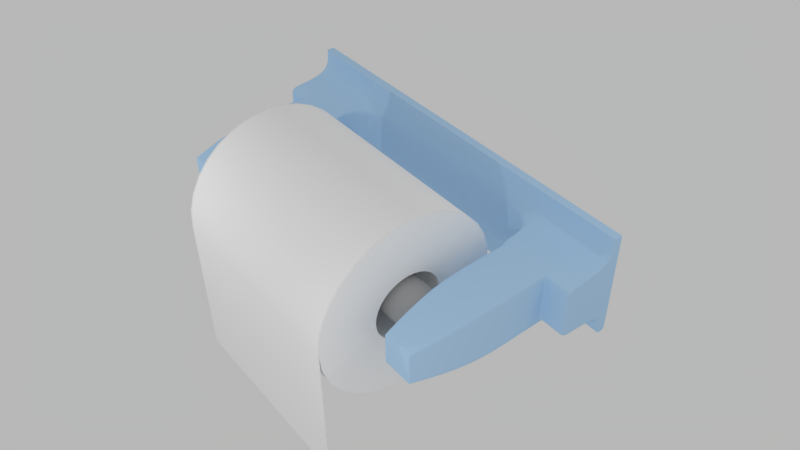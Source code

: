 # Source: toiletpaperroll.blend  (saved by Blender 2.71.5; exported with 4.5.12 LTS)
import bpy
from mathutils import Matrix  # noqa: F401  (used for matrix-valued properties, if any)

bpy.ops.wm.read_factory_settings(use_empty=True)
scene = bpy.context.scene
scene.name = 'Scene'

# ---- collections
col_collection_1 = bpy.data.collections.new('Collection 1'); scene.collection.children.link(col_collection_1)
col_collection_2 = bpy.data.collections.new('Collection 2'); scene.collection.children.link(col_collection_2)
col_collection_11 = bpy.data.collections.new('Collection 11'); scene.collection.children.link(col_collection_11)

# ---- materials (node trees are filled in below, after node groups)
mat_material = bpy.data.materials.new('Material')
mat_material.alpha_threshold = 0.0
mat_material.use_transparent_shadow = False
mat_material.diffuse_color = (0.5125, 0.7499, 1.0, 1.0)
mat_material.roughness = 0.5
mat_material.specular_intensity = 0.5104
mat_material.line_color = (0.0, 0.0, 0.0, 1.0)
mat_material_001 = bpy.data.materials.new('Material.001')
mat_material_001.alpha_threshold = 0.0
mat_material_001.use_transparent_shadow = False
mat_material_001.diffuse_color = (0.402, 0.402, 0.402, 1.0)
mat_material_001.roughness = 0.5
mat_material_001.specular_intensity = 1.0
mat_material_001.line_color = (0.0, 0.0, 0.0, 1.0)
mat_material_002 = bpy.data.materials.new('Material.002')
mat_material_002.alpha_threshold = 0.0
mat_material_002.use_transparent_shadow = False
mat_material_002.diffuse_color = (1.0, 1.0, 1.0, 1.0)
mat_material_002.roughness = 0.5
mat_material_002.specular_intensity = 0.0
mat_material_002.line_color = (0.0, 0.0, 0.0, 1.0)

# ---- material node trees

# ---- world
world_world = bpy.data.worlds.new('World'); scene.world = world_world
world_world.color = (0.477, 0.477, 0.477)
world_world.use_sun_shadow = False
world_world.sun_shadow_jitter_overblur = 0.0
world_world.cycles.sampling_method = 'MANUAL'
world_world.cycles.sample_map_resolution = 256

# ---- cameras
cam_camera = bpy.data.cameras.new('Camera')
cam_camera.clip_end = 100.0
cam_camera.lens = 35.0
cam_camera.sensor_width = 32.0
cam_camera.sensor_height = 18.0
cam_camera.ortho_scale = 7.314
cam_camera.dof.focus_distance = 0.0
cam_camera.dof.aperture_fstop = 128.0

# ---- lights
light_point_001 = bpy.data.lights.new('Point.001', 'POINT')
light_point_001.transmission_factor = 0.0
light_point_001.energy = 100.0
light_point_001.shadow_buffer_clip_start = 0.5
light_point_001.shadow_soft_size = 0.1
light_point_001.shadow_maximum_resolution = 0.006
light_point_001.use_absolute_resolution = True
light_point_001.cycles.use_multiple_importance_sampling = False
light_point = bpy.data.lights.new('Point', 'POINT')
light_point.transmission_factor = 0.0
light_point.energy = 100.0
light_point.shadow_buffer_clip_start = 0.5
light_point.shadow_soft_size = 0.1
light_point.shadow_maximum_resolution = 0.006
light_point.use_absolute_resolution = True
light_point.cycles.use_multiple_importance_sampling = False
light_lamp = bpy.data.lights.new('Lamp', 'POINT')
light_lamp.transmission_factor = 0.0
light_lamp.cutoff_distance = 30.0
light_lamp.energy = 100.0
light_lamp.shadow_buffer_clip_start = 1.001
light_lamp.shadow_soft_size = 0.1
light_lamp.shadow_maximum_resolution = 0.006
light_lamp.use_absolute_resolution = True
light_lamp.cycles.use_multiple_importance_sampling = False

# ---- meshes
me_cube = bpy.data.meshes.new('Cube')
me_cube.from_pydata([(-1.0, -1.0, -1.0), (-1.0, 1.0, -1.0), (-1.0, -1.0, 1.0), (-1.0, 1.0, 1.0), (1.788e-07, 1.0, -1.0), (0.0, -1.0, -1.0), (-1.0, 2.98e-07, -1.0), (-1.0, -1.0, 0.0), (-1.0, 1.0, 0.0), (2.384e-07, 1.0, 1.0), (-5.364e-07, -1.0, 1.0), (-1.0, 1.788e-07, 1.0), (5.96e-08, 1.192e-07, -1.0), (-1.49e-07, -1.788e-07, 1.0), (-2.98e-07, -1.0, 0.0), (-1.0, 2.384e-07, 0.0), (2.384e-07, 1.0, 0.0), (-0.6103, 1.0, -1.0), (-0.6103, -1.0, -1.0), (-1.0, 0.5, -1.0), (-1.0, -1.0, 0.5), (-1.0, 1.0, 0.5), (-0.6103, 1.0, 1.0), (-0.6103, -1.0, 1.0), (-1.0, 0.5, 1.0), (-1.0, -0.5, -1.0), (-1.0, -1.0, -0.5), (-1.0, 1.0, -0.5), (-1.0, -0.5, 1.0), (-0.6103, 2.086e-07, -1.0), (1.192e-07, 0.5, -1.0), (2.98e-08, -0.5, -1.0), (-3.427e-07, -0.5, 1.0), (4.47e-08, 0.5, 1.0), (-0.6103, 0.0, 1.0), (-0.6103, -1.0, 0.0), (-1.49e-07, -1.0, -0.5), (-4.172e-07, -1.0, 0.5), (-1.0, 0.5, 0.0), (-1.0, -0.5, 0.0), (-1.0, 2.682e-07, -0.5), (-1.0, 2.086e-07, 0.5), (-0.6103, 1.0, 0.0), (2.384e-07, 1.0, 0.5), (2.086e-07, 1.0, -0.5), (-0.6103, -0.5, -1.0), (-0.6103, -0.5, 1.0), (-0.6103, -1.0, 0.5), (-1.0, 0.5, 0.5), (-0.6103, 1.0, -0.5), (-0.6103, 0.5, -1.0), (-0.6103, 0.5, 1.0), (-0.6103, -1.0, -0.5), (-1.0, 0.5, -0.5), (-1.0, -0.5, -0.5), (-1.0, -0.5, 0.5), (-0.6103, 1.0, 0.5), (-1.0, -13.09, 1.996e-09), (-1.0, -13.09, 0.5), (-1.0, -13.09, -0.5), (-0.6103, -13.09, 1.996e-09), (-0.6103, -13.09, 0.5), (-0.6103, -13.09, -0.5), (-0.625, 1.0, -1.0), (-0.75, 1.0, -1.0), (-0.875, 1.0, -1.0), (-0.625, -1.0, -1.0), (-0.75, -1.0, -1.0), (-0.875, -1.0, -1.0), (-0.625, 1.0, 1.0), (-0.75, 1.0, 1.0), (-0.875, 1.0, 1.0), (-0.625, -1.0, 1.0), (-0.75, -1.0, 1.0), (-0.875, -1.0, 1.0), (-0.625, 2.31e-07, -1.0), (-0.75, 2.533e-07, -1.0), (-0.875, 2.757e-07, -1.0), (-0.625, 1.0, 0.0), (-0.75, 1.0, 0.0), (-0.875, 1.0, 0.0), (-0.625, 4.47e-08, 1.0), (-0.75, 8.941e-08, 1.0), (-0.875, 1.341e-07, 1.0), (-0.625, -0.5, -1.0), (-0.75, -0.5, -1.0), (-0.875, -0.5, -1.0), (-0.875, -0.5, 1.0), (-0.75, -0.5, 1.0), (-0.625, -0.5, 1.0), (-0.625, -1.0, 0.5), (-0.75, -1.0, 0.5), (-0.875, -1.0, 0.5), (-0.625, 1.0, -0.5), (-0.75, 1.0, -0.5), (-0.875, 1.0, -0.5), (-0.625, 0.5, -1.0), (-0.75, 0.5, -1.0), (-0.875, 0.5, -1.0), (-0.875, 0.5, 1.0), (-0.75, 0.5, 1.0), (-0.625, 0.5, 1.0), (-0.625, -1.0, -0.5), (-0.75, -1.0, -0.5), (-0.875, -1.0, -0.5), (-0.625, 1.0, 0.5), (-0.75, 1.0, 0.5), (-0.875, 1.0, 0.5), (-0.625, -13.09, 1.996e-09), (-0.6753, -46.01, 1.193e-09), (-0.875, -13.09, 1.996e-09), (-0.625, -13.09, 0.5), (-0.75, -13.09, 0.5), (-0.875, -13.09, 0.5), (-0.625, -13.09, -0.5), (-0.75, -13.09, -0.5), (-0.875, -13.09, -0.5), (-0.625, -32.58, 1.996e-09), (-0.875, -32.58, 1.996e-09), (-0.625, -32.58, 0.5), (-0.75, -32.58, 0.5), (-0.875, -32.58, 0.5), (-0.625, -32.58, -0.5), (-0.75, -32.58, -0.5), (-0.875, -32.58, -0.5), (-0.75, -46.01, 1.193e-09), (-0.8247, -46.01, 1.193e-09), (-0.6753, -46.01, 0.2988), (-0.75, -46.01, 0.2988), (-0.8247, -46.01, 0.2988), (-0.6753, -46.01, -0.2988), (-0.75, -46.01, -0.2988), (-0.8247, -46.01, -0.2988), (-0.6474, 1.0, -1.0), (-0.6474, -1.0, -1.0), (-0.6474, 1.0, 1.0), (-0.6474, -1.0, 1.0), (-0.6474, 2.35e-07, -1.0), (-0.6474, 1.0, 0.0), (-0.6474, 5.272e-08, 1.0), (-0.6474, -0.5, -1.0), (-0.6474, -0.5, 1.0), (-0.6474, -1.0, 0.5), (-0.6474, 1.0, -0.5), (-0.6474, 0.5, -1.0), (-0.6474, 0.5, 1.0), (-0.6474, -1.0, -0.5), (-0.6474, 1.0, 0.5), (-0.6474, -13.09, 0.5), (-0.6474, -13.09, -0.5), (-0.6474, -32.58, 0.5), (-0.6474, -32.58, -0.5), (-0.6887, -46.01, 1.193e-09), (-0.6887, -46.01, 0.2988), (-0.6887, -46.01, -0.2988), (-0.8649, 1.0, -1.0), (-0.8649, -1.0, -1.0), (-0.8649, 1.0, 1.0), (-0.8649, -1.0, 1.0), (-0.8649, 2.739e-07, -1.0), (-0.8649, 1.0, 0.0), (-0.8649, 1.305e-07, 1.0), (-0.8649, -0.5, -1.0), (-0.8649, -0.5, 1.0), (-0.8649, -1.0, 0.5), (-0.8649, 1.0, -0.5), (-0.8649, 0.5, -1.0), (-0.8649, 0.5, 1.0), (-0.8649, -1.0, -0.5), (-0.8649, 1.0, 0.5), (-0.8649, -13.09, 0.5), (-0.8649, -13.09, -0.5), (-0.8649, -32.58, 0.5), (-0.8649, -32.58, -0.5), (-0.8187, -46.01, 1.193e-09), (-0.8187, -46.01, 0.2988), (-0.8187, -46.01, -0.2988), (-0.6753, -46.01, 0.2988), (-0.6753, -46.01, 1.193e-09), (-0.8247, -46.01, 1.193e-09), (-0.8247, -46.01, 0.2988), (-0.8247, -46.01, -0.2988), (-0.6753, -46.01, -0.2988), (-0.75, -46.01, -0.2988), (-0.75, -46.01, 0.2988), (-0.6887, -46.01, -0.2988), (-0.6887, -46.01, 0.2988), (-0.8187, -46.01, -0.2988), (-0.8187, -46.01, 0.2988), (-3.924e-07, -1.0, 0.3957), (-1.0, 2.148e-07, 0.3957), (-1.0, -1.0, 0.3957), (-1.0, 1.0, 0.3957), (2.384e-07, 1.0, 0.3957), (-0.6103, -1.0, 0.3957), (-1.0, 0.5, 0.3957), (-1.0, -0.5, 0.3957), (-0.6103, 1.0, 0.3957), (-1.0, -13.09, 0.3957), (-0.6103, -13.09, 0.3957), (-0.625, 1.0, 0.3957), (-0.75, 1.0, 0.3957), (-0.875, 1.0, 0.3957), (-0.625, -13.09, 0.3957), (-0.875, -13.09, 0.3957), (-0.625, -32.58, 0.3957), (-0.875, -32.58, 0.3957), (-0.6753, -46.01, 0.2365), (-0.75, -46.01, 0.2365), (-0.8247, -46.01, 0.2365), (-0.6474, 1.0, 0.3957), (-0.6887, -46.01, 0.2365), (-0.8649, 1.0, 0.3957), (-0.8187, -46.01, 0.2365), (-0.6753, -46.01, 0.2365), (-0.8247, -46.01, 0.2365), (2.137e-07, 1.0, -0.4146), (-1.0, -1.0, -0.4146), (-1.0, 1.0, -0.4146), (-1.745e-07, -1.0, -0.4146), (-1.0, 2.631e-07, -0.4146), (-0.6103, 1.0, -0.4146), (-0.6103, -1.0, -0.4146), (-1.0, 0.5, -0.4146), (-1.0, -0.5, -0.4146), (-1.0, -13.09, -0.4146), (-0.6103, -13.09, -0.4146), (-0.625, 1.0, -0.4146), (-0.75, 1.0, -0.4146), (-0.875, 1.0, -0.4146), (-0.625, -13.09, -0.4146), (-0.875, -13.09, -0.4146), (-0.625, -32.58, -0.4146), (-0.875, -32.58, -0.4146), (-0.6753, -46.01, -0.2478), (-0.75, -46.01, -0.2478), (-0.8247, -46.01, -0.2478), (-0.6474, 1.0, -0.4146), (-0.6887, -46.01, -0.2478), (-0.8649, 1.0, -0.4146), (-0.8187, -46.01, -0.2478), (-0.6753, -46.01, -0.2478), (-0.8247, -46.01, -0.2478), (-0.625, -13.88, 0.5), (-0.625, -13.88, 1.996e-09), (-0.875, -13.88, 1.996e-09), (-0.875, -13.88, 0.5), (-0.875, -13.88, -0.5), (-0.625, -13.88, -0.5), (-0.75, -13.88, -0.5), (-0.75, -13.88, 0.5), (-0.6474, -13.88, -0.5), (-0.6474, -13.88, 0.5), (-0.8649, -13.88, -0.5), (-0.8649, -13.88, 0.5), (-0.625, -13.88, 0.3957), (-0.875, -13.88, 0.3957), (-0.625, -13.88, -0.4146), (-0.875, -13.88, -0.4146), (-0.6166, -0.5, 1.0), (-0.6166, 0.5, 1.0), (-0.6166, 1.0, -1.0), (-0.6166, -1.0, -1.0), (-0.6166, 1.0, 1.0), (-0.6166, -1.0, 1.0), (-0.6166, 2.295e-07, -1.0), (-0.6166, 1.0, 0.0), (-0.6166, 4.168e-08, 1.0), (-0.6166, -0.5, -1.0), (-0.6166, -1.0, 0.5), (-0.6166, 1.0, -0.5), (-0.6166, 0.5, -1.0), (-0.6166, -1.0, -0.5), (-0.6166, 1.0, 0.5), (-0.6166, -13.09, 1.996e-09), (-0.6166, -13.09, 0.5), (-0.6166, -13.09, -0.5), (-0.6166, 1.0, 0.3957), (-0.6166, -13.09, 0.3957), (-0.6166, 1.0, -0.4146), (-0.6166, -13.09, -0.4146), (-0.625, -20.2, 0.5), (-0.875, -20.2, 1.996e-09), (-0.875, -20.2, -0.5), (-0.75, -20.2, -0.5), (-0.6474, -20.2, -0.5), (-0.6474, -20.2, 0.5), (-0.8649, -20.2, -0.5), (-0.8649, -20.2, 0.5), (-0.625, -20.2, 0.3957), (-0.875, -20.2, 0.3957), (-0.625, -20.2, -0.4146), (-0.875, -20.2, -0.4146), (-0.625, -20.2, 1.996e-09), (-0.875, -20.2, 0.5), (-0.625, -20.2, -0.5), (-0.75, -20.2, 0.5), (-0.8887, 1.0, -1.0), (-0.8887, -1.0, -1.0), (-0.8887, 1.0, 1.0), (-0.8887, -1.0, 1.0), (-0.8887, 2.781e-07, -1.0), (-0.8887, 1.0, 0.0), (-0.8887, 1.39e-07, 1.0), (-0.8887, -0.5, -1.0), (-0.8887, -1.0, 0.5), (-0.8887, 1.0, -0.5), (-0.8887, 0.5, -1.0), (-0.8887, -1.0, -0.5), (-0.8887, 1.0, 0.5), (-0.8887, -13.09, 1.996e-09), (-0.8887, -13.09, 0.5), (-0.8887, -13.09, -0.5), (-0.8887, -0.5, 1.0), (-0.8887, 0.5, 1.0), (-0.8887, 1.0, 0.3957), (-0.8887, -13.09, 0.3957), (-0.8887, 1.0, -0.4146), (-0.8887, -13.09, -0.4146), (-1.0, -1.0, 1.0), (-1.0, 1.0, 1.0), (0.0, 1.0, 1.0), (0.0, -1.0, 1.0), (-1.0, 1.788e-07, 1.0), (-0.6103, -1.0, 1.0), (-1.0, 0.5, 1.0), (-1.0, -0.5, 1.0), (-0.6103, 1.0, 1.0), (-0.625, -1.0, 1.0), (-0.75, -1.0, 1.0), (-0.875, -1.0, 1.0), (-0.625, 1.0, 1.0), (-0.75, 1.0, 1.0), (-0.875, 1.0, 1.0), (-0.6474, -1.0, 1.0), (-0.6474, 1.0, 1.0), (-0.8649, -1.0, 1.0), (-0.8649, 1.0, 1.0), (-0.6166, -1.0, 1.0), (-0.6166, 1.0, 1.0), (-0.8887, -1.0, 1.0), (-0.8887, 1.0, 1.0), (-1.0, 1.0, -1.0), (-1.0, -1.0, -1.0), (-1.0, 1.0, 1.0), (-1.0, -1.0, 1.0), (-1.0, 2.98e-07, -1.0), (-1.0, 1.0, 0.0), (-1.0, 1.788e-07, 1.0), (-1.0, -0.5, -1.0), (-1.0, -1.0, 0.5), (-1.0, 1.0, -0.5), (-1.0, 0.5, -1.0), (-1.0, -1.0, -0.5), (-1.0, 1.0, 0.5), (-1.0, -13.09, 1.996e-09), (-1.0, -13.09, 0.5), (-1.0, -13.09, -0.5), (-1.0, -0.5, 1.0), (-1.0, 0.5, 1.0), (-1.0, 1.0, 0.3957), (-1.0, -13.09, 0.3957), (-1.0, 1.0, -0.4146), (-1.0, -13.09, -0.4146), (-1.0, -1.0, 1.0), (-1.0, 1.0, 1.0)], [], [(349, 343, 0, 25), (358, 28, 2, 345), (364, 345, 2, 319), (325, 24, 3, 320), (351, 342, 1, 27), (352, 346, 6, 19), (359, 24, 11, 348), (272, 52, 62, 276), (223, 38, 8, 218), (224, 39, 15, 220), (326, 28, 11, 323), (360, 347, 8, 192), (346, 349, 25, 6), (12, 31, 45, 29), (31, 5, 18, 45), (32, 46, 23, 10), (13, 34, 46, 32), (348, 11, 28, 358), (222, 35, 60, 226), (189, 37, 47, 194), (322, 10, 23, 324), (195, 48, 21, 192), (190, 41, 48, 195), (323, 11, 24, 325), (362, 351, 27, 218), (216, 44, 49, 221), (44, 4, 17, 49), (342, 352, 19, 1), (4, 30, 50, 17), (30, 12, 29, 50), (33, 51, 34, 13), (9, 22, 51, 33), (344, 3, 24, 359), (343, 353, 26, 0), (5, 36, 52, 18), (219, 14, 35, 222), (19, 53, 27, 1), (6, 40, 53, 19), (220, 15, 38, 223), (25, 54, 40, 6), (0, 26, 54, 25), (217, 7, 39, 224), (196, 55, 41, 190), (191, 20, 55, 196), (319, 2, 28, 326), (365, 354, 21, 320), (321, 43, 56, 327), (193, 16, 42, 197), (363, 355, 57, 225), (361, 356, 58, 198), (194, 47, 61, 199), (350, 20, 58, 356), (217, 26, 59, 225), (191, 7, 57, 198), (268, 262, 66, 84), (140, 134, 67, 85), (162, 156, 68, 86), (259, 89, 72, 264), (141, 88, 73, 136), (163, 87, 74, 158), (338, 264, 72, 328), (334, 136, 73, 329), (336, 158, 74, 330), (270, 261, 63, 93), (143, 133, 64, 94), (165, 155, 65, 95), (271, 265, 75, 96), (144, 137, 76, 97), (166, 159, 77, 98), (260, 101, 81, 267), (145, 100, 82, 139), (167, 99, 83, 161), (308, 104, 116, 312), (168, 103, 115, 171), (146, 102, 114, 149), (277, 266, 78, 200), (210, 138, 79, 201), (212, 160, 80, 202), (265, 268, 84, 75), (137, 140, 85, 76), (159, 162, 86, 77), (267, 81, 89, 259), (139, 82, 88, 141), (161, 83, 87, 163), (279, 270, 93, 227), (237, 143, 94, 228), (239, 165, 95, 229), (261, 271, 96, 63), (133, 144, 97, 64), (155, 166, 98, 65), (263, 69, 101, 260), (135, 70, 100, 145), (157, 71, 99, 167), (262, 272, 102, 66), (134, 146, 103, 67), (156, 168, 104, 68), (339, 273, 105, 331), (335, 147, 106, 332), (337, 169, 107, 333), (280, 274, 108, 230), (291, 293, 117, 232), (292, 283, 124, 233), (278, 275, 111, 203), (289, 281, 119, 205), (290, 282, 118, 206), (269, 90, 111, 275), (142, 91, 112, 148), (164, 92, 113, 170), (241, 178, 109, 234), (242, 181, 132, 236), (214, 177, 127, 207), (215, 179, 126, 209), (287, 284, 123, 173), (285, 295, 122, 151), (288, 294, 121, 172), (286, 296, 120, 150), (238, 152, 125, 235), (240, 174, 126, 236), (211, 153, 128, 208), (213, 175, 129, 209), (187, 183, 131, 176), (185, 182, 130, 154), (188, 180, 129, 175), (186, 184, 128, 153), (84, 66, 134, 140), (89, 141, 136, 72), (328, 72, 136, 334), (93, 63, 133, 143), (96, 75, 137, 144), (101, 145, 139, 81), (103, 146, 149, 115), (200, 78, 138, 210), (75, 84, 140, 137), (81, 139, 141, 89), (227, 93, 143, 237), (63, 96, 144, 133), (69, 135, 145, 101), (66, 102, 146, 134), (331, 105, 147, 335), (90, 142, 148, 111), (284, 285, 151, 123), (281, 286, 150, 119), (234, 109, 152, 238), (207, 127, 153, 211), (183, 185, 154, 131), (177, 186, 153, 127), (85, 67, 156, 162), (88, 163, 158, 73), (329, 73, 158, 336), (94, 64, 155, 165), (97, 76, 159, 166), (100, 167, 161, 82), (104, 168, 171, 116), (201, 79, 160, 212), (76, 85, 162, 159), (82, 161, 163, 88), (228, 94, 165, 239), (64, 97, 166, 155), (70, 157, 167, 100), (67, 103, 168, 156), (332, 106, 169, 337), (91, 164, 170, 112), (283, 287, 173, 124), (296, 288, 172, 120), (235, 125, 174, 240), (208, 128, 175, 213), (181, 187, 176, 132), (184, 188, 175, 128), (232, 117, 178, 241), (233, 124, 181, 242), (205, 119, 177, 214), (206, 118, 179, 215), (173, 123, 183, 187), (151, 122, 182, 185), (172, 121, 180, 188), (150, 120, 184, 186), (123, 151, 185, 183), (119, 150, 186, 177), (124, 173, 187, 181), (120, 172, 188, 184), (354, 360, 192, 21), (14, 189, 194, 35), (38, 195, 192, 8), (15, 190, 195, 38), (39, 196, 190, 15), (7, 191, 196, 39), (43, 193, 197, 56), (355, 361, 198, 57), (35, 194, 199, 60), (20, 191, 198, 58), (273, 277, 200, 105), (147, 210, 201, 106), (169, 212, 202, 107), (274, 278, 203, 108), (293, 289, 205, 117), (294, 290, 206, 121), (178, 214, 207, 109), (180, 215, 209, 129), (152, 211, 208, 125), (174, 213, 209, 126), (105, 200, 210, 147), (109, 207, 211, 152), (106, 201, 212, 169), (125, 208, 213, 174), (117, 205, 214, 178), (121, 206, 215, 180), (53, 223, 218, 27), (54, 224, 220, 40), (52, 222, 226, 62), (347, 362, 218, 8), (16, 216, 221, 42), (36, 219, 222, 52), (40, 220, 223, 53), (26, 217, 224, 54), (357, 363, 225, 59), (7, 217, 225, 57), (266, 279, 227, 78), (138, 237, 228, 79), (160, 239, 229, 80), (276, 280, 230, 114), (295, 291, 232, 122), (282, 292, 233, 118), (182, 241, 234, 130), (179, 242, 236, 126), (154, 238, 235, 131), (176, 240, 236, 132), (78, 227, 237, 138), (130, 234, 238, 154), (79, 228, 239, 160), (131, 235, 240, 176), (122, 232, 241, 182), (118, 233, 242, 179), (230, 108, 244, 257), (231, 116, 247, 258), (203, 111, 243, 255), (204, 110, 245, 256), (171, 115, 249, 253), (149, 114, 248, 251), (170, 113, 246, 254), (148, 112, 250, 252), (115, 149, 251, 249), (111, 148, 252, 243), (116, 171, 253, 247), (112, 170, 254, 250), (108, 203, 255, 244), (113, 204, 256, 246), (114, 230, 257, 248), (110, 231, 258, 245), (102, 272, 276, 114), (45, 18, 262, 268), (46, 259, 264, 23), (324, 23, 264, 338), (49, 17, 261, 270), (50, 29, 265, 271), (51, 260, 267, 34), (197, 42, 266, 277), (29, 45, 268, 265), (34, 267, 259, 46), (221, 49, 270, 279), (17, 50, 271, 261), (22, 263, 260, 51), (18, 52, 272, 262), (327, 56, 273, 339), (226, 60, 274, 280), (199, 61, 275, 278), (47, 269, 275, 61), (56, 197, 277, 273), (60, 199, 278, 274), (42, 221, 279, 266), (62, 226, 280, 276), (257, 244, 293, 291), (258, 247, 283, 292), (255, 243, 281, 289), (256, 245, 282, 290), (253, 249, 284, 287), (251, 248, 295, 285), (254, 246, 294, 288), (252, 250, 296, 286), (249, 251, 285, 284), (243, 252, 286, 281), (247, 253, 287, 283), (250, 254, 288, 296), (244, 255, 289, 293), (246, 256, 290, 294), (248, 257, 291, 295), (245, 258, 292, 282), (86, 68, 298, 304), (87, 313, 300, 74), (330, 74, 300, 340), (95, 65, 297, 306), (98, 77, 301, 307), (99, 314, 303, 83), (202, 80, 302, 315), (77, 86, 304, 301), (83, 303, 313, 87), (229, 95, 306, 317), (65, 98, 307, 297), (71, 299, 314, 99), (68, 104, 308, 298), (333, 107, 309, 341), (231, 110, 310, 318), (204, 113, 311, 316), (92, 305, 311, 113), (353, 308, 312, 357), (107, 202, 315, 309), (110, 204, 316, 310), (80, 229, 317, 302), (116, 231, 318, 312), (350, 364, 319, 20), (48, 325, 320, 21), (55, 326, 323, 41), (37, 322, 324, 47), (41, 323, 325, 48), (20, 319, 326, 55), (344, 365, 320, 3), (9, 321, 327, 22), (269, 338, 328, 90), (142, 334, 329, 91), (164, 336, 330, 92), (263, 339, 331, 69), (135, 335, 332, 70), (157, 337, 333, 71), (90, 328, 334, 142), (69, 331, 335, 135), (91, 329, 336, 164), (70, 332, 337, 157), (47, 324, 338, 269), (22, 327, 339, 263), (92, 330, 340, 305), (71, 333, 341, 299), (304, 298, 343, 349), (313, 358, 345, 300), (340, 300, 345, 364), (306, 297, 342, 351), (307, 301, 346, 352), (314, 359, 348, 303), (315, 302, 347, 360), (301, 304, 349, 346), (303, 348, 358, 313), (317, 306, 351, 362), (297, 307, 352, 342), (299, 344, 359, 314), (298, 308, 353, 343), (341, 309, 354, 365), (318, 310, 355, 363), (316, 311, 356, 361), (305, 350, 356, 311), (309, 315, 360, 354), (310, 316, 361, 355), (302, 317, 362, 347), (312, 318, 363, 357), (26, 353, 357, 59), (305, 340, 364, 350), (299, 341, 365, 344)])
me_cube.polygons.foreach_set('use_smooth', [True] * 354)
me_cube.materials.append(mat_material)
me_cube.use_remesh_preserve_volume = False
me_cube.use_remesh_preserve_attributes = False
me_cube.use_mirror_vertex_groups = False
me_cube.update()
me_cylinder = bpy.data.meshes.new('Cylinder')
me_cylinder.from_pydata([(0.0, 1.0, -1.0), (0.0, 1.0, 1.0), (0.1951, 0.9808, -1.0), (0.1951, 0.9808, 1.0), (0.3827, 0.9239, -1.0), (0.3827, 0.9239, 1.0), (0.5556, 0.8315, -1.0), (0.5556, 0.8315, 1.0), (0.7071, 0.7071, -1.0), (0.7071, 0.7071, 1.0), (0.8315, 0.5556, -1.0), (0.8315, 0.5556, 1.0), (0.9239, 0.3827, -1.0), (0.9239, 0.3827, 1.0), (0.9808, 0.1951, -1.0), (0.9808, 0.1951, 1.0), (1.0, 7.55e-08, -1.0), (1.0, 7.55e-08, 1.0), (0.9808, -0.1951, -1.0), (0.9808, -0.1951, 1.0), (0.9239, -0.3827, -1.0), (0.9239, -0.3827, 1.0), (0.8315, -0.5556, -1.0), (0.8315, -0.5556, 1.0), (0.7071, -0.7071, -1.0), (0.7071, -0.7071, 1.0), (0.5556, -0.8315, -1.0), (0.5556, -0.8315, 1.0), (0.3827, -0.9239, -1.0), (0.3827, -0.9239, 1.0), (0.1951, -0.9808, -1.0), (0.1951, -0.9808, 1.0), (-3.258e-07, -1.0, -1.0), (-3.258e-07, -1.0, 1.0), (-0.1951, -0.9808, -1.0), (-0.1951, -0.9808, 1.0), (-0.3827, -0.9239, -1.0), (-0.3827, -0.9239, 1.0), (-0.5556, -0.8315, -1.0), (-0.5556, -0.8315, 1.0), (-0.7071, -0.7071, -1.0), (-0.7071, -0.7071, 1.0), (-0.8315, -0.5556, -1.0), (-0.8315, -0.5556, 1.0), (-0.9239, -0.3827, -1.0), (-0.9239, -0.3827, 1.0), (-0.9808, -0.1951, -1.0), (-0.9808, -0.1951, 1.0), (-1.0, 9.656e-07, -1.0), (-1.0, 9.656e-07, 1.0), (-0.9808, 0.1951, -1.0), (-0.9808, 0.1951, 1.0), (-0.9239, 0.3827, -1.0), (-0.9239, 0.3827, 1.0), (-0.8315, 0.5556, -1.0), (-0.8315, 0.5556, 1.0), (-0.7071, 0.7071, -1.0), (-0.7071, 0.7071, 1.0), (-0.5556, 0.8315, -1.0), (-0.5556, 0.8315, 1.0), (-0.3827, 0.9239, -1.0), (-0.3827, 0.9239, 1.0), (-0.1951, 0.9808, -1.0), (-0.1951, 0.9808, 1.0)], [], [(0, 1, 3, 2), (2, 3, 5, 4), (4, 5, 7, 6), (6, 7, 9, 8), (8, 9, 11, 10), (10, 11, 13, 12), (12, 13, 15, 14), (14, 15, 17, 16), (16, 17, 19, 18), (18, 19, 21, 20), (20, 21, 23, 22), (22, 23, 25, 24), (24, 25, 27, 26), (26, 27, 29, 28), (28, 29, 31, 30), (30, 31, 33, 32), (32, 33, 35, 34), (34, 35, 37, 36), (36, 37, 39, 38), (38, 39, 41, 40), (40, 41, 43, 42), (42, 43, 45, 44), (44, 45, 47, 46), (46, 47, 49, 48), (48, 49, 51, 50), (50, 51, 53, 52), (52, 53, 55, 54), (54, 55, 57, 56), (56, 57, 59, 58), (58, 59, 61, 60), (3, 1, 63, 61, 59, 57, 55, 53, 51, 49, 47, 45, 43, 41, 39, 37, 35, 33, 31, 29, 27, 25, 23, 21, 19, 17, 15, 13, 11, 9, 7, 5), (62, 63, 1, 0), (60, 61, 63, 62), (0, 2, 4, 6, 8, 10, 12, 14, 16, 18, 20, 22, 24, 26, 28, 30, 32, 34, 36, 38, 40, 42, 44, 46, 48, 50, 52, 54, 56, 58, 60, 62)])
me_cylinder.polygons.foreach_set('use_smooth', [True] * 34)
me_cylinder.materials.append(mat_material_001)
me_cylinder.use_remesh_preserve_volume = False
me_cylinder.use_remesh_preserve_attributes = False
me_cylinder.use_mirror_vertex_groups = False
me_cylinder.update()
me_cylinder_001 = bpy.data.meshes.new('Cylinder.001')
me_cylinder_001.from_pydata([(0.0, 1.0, -1.0), (0.0, 1.0, 1.0), (0.1951, 0.9808, 1.0), (0.1951, 0.9808, -1.0), (0.376, 2.839e-08, -1.0), (0.3688, 0.07335, -1.0), (0.3474, 0.1439, -1.0), (0.3126, 0.2089, -1.0), (0.2659, 0.2659, -1.0), (0.2089, 0.3126, -1.0), (0.1439, 0.3474, -1.0), (0.07335, 0.3688, -1.0), (0.0, 0.376, -1.0), (-0.07335, 0.3688, -1.0), (-0.1439, 0.3474, -1.0), (-0.2089, 0.3126, -1.0), (-0.2659, 0.2659, -1.0), (-0.3126, 0.2089, -1.0), (-0.3474, 0.1439, -1.0), (-0.3688, 0.07335, -1.0), (-0.376, 3.631e-07, -1.0), (-1.0, 9.656e-07, -1.0), (-0.9808, 0.1951, -1.0), (-0.9239, 0.3827, -1.0), (-0.8315, 0.5556, -1.0), (-0.7071, 0.7071, -1.0), (-0.5556, 0.8315, -1.0), (-0.3827, 0.9239, -1.0), (-0.1951, 0.9808, -1.0), (0.3827, 0.9239, -1.0), (0.5556, 0.8315, -1.0), (0.7071, 0.7071, -1.0), (0.8315, 0.5556, -1.0), (0.9239, 0.3827, -1.0), (0.9808, 0.1951, -1.0), (1.0, 7.55e-08, -1.0), (0.9808, -0.1951, -1.0), (0.9239, -0.3827, -1.0), (0.07335, -0.3688, -1.0), (0.1439, -0.3474, -1.0), (0.2089, -0.3126, -1.0), (0.2659, -0.2659, -1.0), (0.3126, -0.2089, -1.0), (0.3474, -0.1439, -1.0), (0.3688, -0.07335, -1.0), (0.8315, -0.5556, -1.0), (0.7071, -0.7071, -1.0), (0.5556, -0.8315, -1.0), (0.3827, -0.9239, -1.0), (0.1951, -0.9808, -1.0), (-3.576e-07, -1.0, -1.0), (-0.1951, -0.9808, -1.0), (-0.3827, -0.9239, -1.0), (-0.5556, -0.8315, -1.0), (-0.7071, -0.7071, -1.0), (-0.8315, -0.5556, -1.0), (-0.9239, -0.3827, -1.0), (-0.9808, -0.1951, -1.0), (-0.3688, -0.07335, -1.0), (-0.3474, -0.1439, -1.0), (-0.3126, -0.2089, -1.0), (-0.2659, -0.2659, -1.0), (-0.2089, -0.3126, -1.0), (-0.1439, -0.3474, -1.0), (-0.07335, -0.3688, -1.0), (-1.225e-07, -0.376, -1.0), (-0.1951, 0.9808, 1.0), (0.07335, -0.3688, 1.0), (-1.225e-07, -0.376, 1.0), (-2.384e-07, -1.0, 1.0), (0.1951, -0.9808, 1.0), (0.3827, -0.9239, 1.0), (0.5556, -0.8315, 1.0), (0.7071, -0.7071, 1.0), (0.8315, -0.5556, 1.0), (0.9239, -0.3827, 1.0), (0.9808, -0.1951, 1.0), (1.0, 7.55e-08, 1.0), (0.9808, 0.1951, 1.0), (0.9239, 0.3827, 1.0), (0.8315, 0.5556, 1.0), (0.7071, 0.7071, 1.0), (0.5556, 0.8315, 1.0), (0.3827, 0.9239, 1.0), (0.07335, 0.3688, 1.0), (0.1439, 0.3474, 1.0), (0.2089, 0.3126, 1.0), (0.2659, 0.2659, 1.0), (0.3126, 0.2089, 1.0), (0.3474, 0.1439, 1.0), (0.3688, 0.07335, 1.0), (0.376, 2.839e-08, 1.0), (0.3688, -0.07335, 1.0), (0.3474, -0.1439, 1.0), (0.3126, -0.2089, 1.0), (0.2659, -0.2659, 1.0), (0.2089, -0.3126, 1.0), (0.1439, -0.3474, 1.0), (-0.07335, -0.3688, 1.0), (-0.1439, -0.3474, 1.0), (-0.2089, -0.3126, 1.0), (-0.2659, -0.2659, 1.0), (-0.3126, -0.2089, 1.0), (-0.3474, -0.1439, 1.0), (-0.3688, -0.07335, 1.0), (-0.376, 3.631e-07, 1.0), (-0.3688, 0.07335, 1.0), (-0.3474, 0.1439, 1.0), (-0.3126, 0.2089, 1.0), (-0.2659, 0.2659, 1.0), (-0.2089, 0.3126, 1.0), (-0.1439, 0.3474, 1.0), (-0.07335, 0.3688, 1.0), (0.0, 0.376, 1.0), (-0.3827, 0.9239, 1.0), (-0.5556, 0.8315, 1.0), (-0.7071, 0.7071, 1.0), (-0.8315, 0.5556, 1.0), (-0.9239, 0.3827, 1.0), (-0.9808, 0.1951, 1.0), (-1.0, 9.656e-07, 1.0), (-0.9808, -0.1951, 1.0), (-0.9239, -0.3827, 1.0), (-0.8315, -0.5556, 1.0), (-0.7071, -0.7071, 1.0), (-0.5556, -0.8315, 1.0), (-0.3827, -0.9239, 1.0), (-0.1951, -0.9808, 1.0), (0.0, 1.0, 0.9604), (0.1951, 0.9808, 0.9604), (0.3827, 0.9239, 0.9604), (0.5556, 0.8315, 0.9604), (0.7071, 0.7071, 0.9604), (0.8315, 0.5556, 0.9604), (0.9239, 0.3827, 0.9604), (0.9808, 0.1951, 0.9604), (1.0, 7.55e-08, 0.9604), (0.9808, -0.1951, 0.9604), (0.9239, -0.3827, 0.9604), (0.8315, -0.5556, 0.9604), (0.7071, -0.7071, 0.9604), (0.5556, -0.8315, 0.9604), (0.3827, -0.9239, 0.9604), (0.1951, -0.9808, 0.9604), (-2.384e-07, -1.0, 0.9604), (-0.1951, -0.9808, 0.9604), (-0.3827, -0.9239, 0.9604), (-0.5556, -0.8315, 0.9604), (-0.7071, -0.7071, 0.9604), (-0.8315, -0.5556, 0.9604), (-0.9239, -0.3827, 0.9604), (-0.9808, -0.1951, 0.9604), (-1.0, 9.656e-07, 0.9604), (-0.9808, 0.1951, 0.9604), (-0.9239, 0.3827, 0.9604), (-0.8315, 0.5556, 0.9604), (-0.7071, 0.7071, 0.9604), (-0.5556, 0.8315, 0.9604), (-0.3827, 0.9239, 0.9604), (-0.1951, 0.9808, 0.9604), (0.0, 1.0, -0.9594), (0.8315, 0.5556, -0.9594), (0.9239, 0.3827, -0.9594), (1.0, 7.55e-08, -0.9594), (0.9808, -0.1951, -0.9594), (0.5556, -0.8315, -0.9594), (0.3827, -0.9239, -0.9594), (0.1951, -0.9808, -0.9594), (-3.576e-07, -1.0, -0.9594), (-0.3827, -0.9239, -0.9594), (-0.5556, -0.8315, -0.9594), (-0.7071, -0.7071, -0.9594), (-0.8315, -0.5556, -0.9594), (-0.9239, -0.3827, -0.9594), (-0.9808, -0.1951, -0.9594), (-0.9808, 0.1951, -0.9594), (-0.8315, 0.5556, -0.9594), (-0.7071, 0.7071, -0.9594), (-0.5556, 0.8315, -0.9594), (-0.3827, 0.9239, -0.9594), (-0.1951, 0.9808, -0.9594), (0.1951, 0.9808, -0.9594), (0.3827, 0.9239, -0.9594), (0.5556, 0.8315, -0.9594), (0.7071, 0.7071, -0.9594), (0.9808, 0.1951, -0.9594), (0.9239, -0.3827, -0.9594), (0.8315, -0.5556, -0.9594), (0.7071, -0.7071, -0.9594), (-0.1951, -0.9808, -0.9594), (-1.0, 9.656e-07, -0.9594), (-0.9239, 0.3827, -0.9594), (0.07335, 0.3688, 0.9708), (0.0, 0.376, 0.9708), (-0.07335, 0.3688, 0.9708), (-0.1439, 0.3474, 0.9708), (0.2089, 0.3126, 0.9708), (0.1439, 0.3474, 0.9708), (-0.2089, 0.3126, 0.9708), (-0.2659, 0.2659, 0.9708), (0.3126, 0.2089, 0.9708), (0.2659, 0.2659, 0.9708), (-0.3126, 0.2089, 0.9708), (0.3688, 0.07335, 0.9708), (0.3474, 0.1439, 0.9708), (-0.3474, 0.1439, 0.9708), (0.376, 2.839e-08, 0.9708), (-0.3688, 0.07335, 0.9708), (-0.376, 3.631e-07, 0.9708), (0.3688, -0.07335, 0.9708), (-0.3688, -0.07335, 0.9708), (0.3474, -0.1439, 0.9708), (0.3126, -0.2089, 0.9708), (-0.3474, -0.1439, 0.9708), (0.2659, -0.2659, 0.9708), (-0.3126, -0.2089, 0.9708), (-0.2659, -0.2659, 0.9708), (0.2089, -0.3126, 0.9708), (-0.2089, -0.3126, 0.9708), (-0.1439, -0.3474, 0.9708), (0.07335, -0.3688, 0.9708), (0.1439, -0.3474, 0.9708), (-0.07335, -0.3688, 0.9708), (-1.225e-07, -0.376, 0.9708), (0.0, 0.376, -0.9731), (-0.07335, 0.3688, -0.9731), (-0.1439, 0.3474, -0.9731), (0.1439, 0.3474, -0.9731), (-0.2659, 0.2659, -0.9731), (0.2659, 0.2659, -0.9731), (-0.3126, 0.2089, -0.9731), (0.3474, 0.1439, -0.9731), (-0.376, 3.631e-07, -0.9731), (-0.3688, -0.07335, -0.9731), (0.2089, -0.3126, -0.9731), (-0.1439, -0.3474, -0.9731), (0.1439, -0.3474, -0.9731), (-1.225e-07, -0.376, -0.9731), (0.07335, 0.3688, -0.9731), (0.2089, 0.3126, -0.9731), (-0.2089, 0.3126, -0.9731), (0.3126, 0.2089, -0.9731), (0.3688, 0.07335, -0.9731), (-0.3474, 0.1439, -0.9731), (0.376, 2.839e-08, -0.9731), (-0.3688, 0.07335, -0.9731), (0.3688, -0.07335, -0.9731), (0.3474, -0.1439, -0.9731), (0.3126, -0.2089, -0.9731), (-0.3474, -0.1439, -0.9731), (0.2659, -0.2659, -0.9731), (-0.3126, -0.2089, -0.9731), (-0.2659, -0.2659, -0.9731), (-0.2089, -0.3126, -0.9731), (0.07335, -0.3688, -0.9731), (-0.07335, -0.3688, -0.9731), (0.1951, 0.9808, 1.0), (0.3827, 0.9239, 1.0), (0.5556, 0.8315, 1.0), (0.7071, 0.7071, 1.0), (0.9808, 0.1951, 1.0), (0.9239, -0.3827, 1.0), (0.8315, -0.5556, 1.0), (0.7071, -0.7071, 1.0), (-0.1951, -0.9808, 1.0), (-1.0, 9.656e-07, 1.0), (-0.9239, 0.3827, 1.0), (0.0, 1.0, 1.0), (0.8315, 0.5556, 1.0), (0.9239, 0.3827, 1.0), (1.0, 7.55e-08, 1.0), (0.9808, -0.1951, 1.0), (0.5556, -0.8315, 1.0), (0.3827, -0.9239, 1.0), (0.1951, -0.9808, 1.0), (-2.384e-07, -1.0, 1.0), (-0.3827, -0.9239, 1.0), (-0.5556, -0.8315, 1.0), (-0.7071, -0.7071, 1.0), (-0.8315, -0.5556, 1.0), (-0.9239, -0.3827, 1.0), (-0.9808, -0.1951, 1.0), (-0.9808, 0.1951, 1.0), (-0.8315, 0.5556, 1.0), (-0.7071, 0.7071, 1.0), (-0.5556, 0.8315, 1.0), (-0.3827, 0.9239, 1.0), (-0.1951, 0.9808, 1.0), (0.0, 1.0, -1.0), (0.8315, 0.5556, -1.0), (0.9239, 0.3827, -1.0), (1.0, 7.55e-08, -1.0), (0.9808, -0.1951, -1.0), (0.5556, -0.8315, -1.0), (0.3827, -0.9239, -1.0), (0.1951, -0.9808, -1.0), (-3.576e-07, -1.0, -1.0), (-0.3827, -0.9239, -1.0), (-0.5556, -0.8315, -1.0), (-0.7071, -0.7071, -1.0), (-0.8315, -0.5556, -1.0), (-0.9239, -0.3827, -1.0), (-0.9808, -0.1951, -1.0), (-0.9808, 0.1951, -1.0), (-0.8315, 0.5556, -1.0), (-0.7071, 0.7071, -1.0), (-0.5556, 0.8315, -1.0), (-0.3827, 0.9239, -1.0), (-0.1951, 0.9808, -1.0), (0.1951, 0.9808, -1.0), (0.3827, 0.9239, -1.0), (0.5556, 0.8315, -1.0), (0.7071, 0.7071, -1.0), (0.9808, 0.1951, -1.0), (0.9239, -0.3827, -1.0), (0.8315, -0.5556, -1.0), (0.7071, -0.7071, -1.0), (-0.1951, -0.9808, -1.0), (-1.0, 9.656e-07, -1.0), (-0.9239, 0.3827, -1.0), (1.716, -1.003, -1.0), (1.716, -1.003, 1.0), (1.716, -1.003, 0.9604), (1.716, -1.003, -0.9594), (1.716, -1.003, 1.0), (1.716, -1.003, -1.0)], [], [(267, 1, 2, 256), (4, 5, 6, 7, 8, 9, 10, 11, 12, 13, 14, 15, 16, 17, 18, 19, 20, 21, 22, 23, 24, 25, 26, 27, 28, 0, 3, 29, 30, 31, 32, 33, 34, 35, 36, 37), (38, 39, 40, 41, 42, 43, 44, 4, 37, 45, 46, 47, 48, 49, 50, 51, 52, 53, 54, 55, 56, 57, 21, 20, 58, 59, 60, 61, 62, 63, 64, 65), (287, 66, 1, 267), (67, 68, 69, 70, 71, 72, 73, 74, 75, 76, 77, 78, 79, 80, 81, 82, 83, 2, 1, 66, 84, 85, 86, 87, 88, 89, 90, 91, 92, 93, 94, 95, 96, 97), (68, 98, 99, 100, 101, 102, 103, 104, 105, 106, 107, 108, 109, 110, 111, 112, 113, 84, 66, 114, 115, 116, 117, 118, 119, 120, 121, 122, 123, 124, 125, 126, 127, 69), (256, 2, 83, 257), (257, 83, 82, 258), (258, 82, 81, 259), (259, 81, 80, 268), (268, 80, 79, 269), (269, 79, 78, 260), (260, 78, 77, 270), (270, 77, 76, 271), (271, 76, 75, 261), (261, 75, 74, 262), (262, 74, 73, 263), (263, 73, 72, 272), (272, 72, 71, 273), (273, 71, 70, 274), (274, 70, 69, 275), (275, 69, 127, 264), (264, 127, 126, 276), (276, 126, 125, 277), (277, 125, 124, 278), (278, 124, 123, 279), (279, 123, 122, 280), (280, 122, 121, 281), (281, 121, 120, 265), (265, 120, 119, 282), (282, 119, 118, 266), (266, 118, 117, 283), (283, 117, 116, 284), (284, 116, 115, 285), (285, 115, 114, 286), (286, 114, 66, 287), (193, 192, 84, 113), (194, 193, 113, 112), (192, 197, 85, 84), (195, 194, 112, 111), (197, 196, 86, 85), (198, 195, 111, 110), (196, 201, 87, 86), (199, 198, 110, 109), (201, 200, 88, 87), (202, 199, 109, 108), (200, 204, 89, 88), (205, 202, 108, 107), (204, 203, 90, 89), (207, 205, 107, 106), (203, 206, 91, 90), (208, 207, 106, 105), (206, 209, 92, 91), (210, 208, 105, 104), (209, 211, 93, 92), (213, 210, 104, 103), (211, 212, 94, 93), (215, 213, 103, 102), (212, 214, 95, 94), (216, 215, 102, 101), (214, 217, 96, 95), (218, 216, 101, 100), (217, 221, 97, 96), (219, 218, 100, 99), (221, 220, 67, 97), (222, 219, 99, 98), (220, 223, 68, 67), (223, 222, 98, 68), (160, 128, 129, 181), (180, 159, 128, 160), (181, 129, 130, 182), (182, 130, 131, 183), (183, 131, 132, 184), (184, 132, 133, 161), (161, 133, 134, 162), (162, 134, 135, 185), (185, 135, 136, 163), (163, 136, 137, 164), (164, 137, 138, 186), (186, 138, 139, 187), (187, 139, 140, 188), (188, 140, 141, 165), (165, 141, 142, 166), (166, 142, 143, 167), (167, 143, 144, 168), (168, 144, 145, 189), (189, 145, 146, 169), (169, 146, 147, 170), (170, 147, 148, 171), (171, 148, 149, 172), (172, 149, 150, 173), (173, 150, 151, 174), (174, 151, 152, 190), (190, 152, 153, 175), (175, 153, 154, 191), (191, 154, 155, 176), (176, 155, 156, 177), (177, 156, 157, 178), (178, 157, 158, 179), (179, 158, 159, 180), (288, 160, 181, 309), (308, 180, 160, 288), (309, 181, 182, 310), (310, 182, 183, 311), (311, 183, 184, 312), (312, 184, 161, 289), (289, 161, 162, 290), (290, 162, 185, 313), (313, 185, 163, 291), (291, 163, 164, 292), (292, 164, 186, 314), (314, 186, 187, 315), (315, 187, 188, 316), (316, 188, 165, 293), (293, 165, 166, 294), (294, 166, 167, 295), (295, 167, 168, 296), (296, 168, 189, 317), (317, 189, 169, 297), (297, 169, 170, 298), (298, 170, 171, 299), (299, 171, 172, 300), (300, 172, 173, 301), (301, 173, 174, 302), (302, 174, 190, 318), (318, 190, 175, 303), (303, 175, 191, 319), (319, 191, 176, 304), (304, 176, 177, 305), (305, 177, 178, 306), (306, 178, 179, 307), (307, 179, 180, 308), (224, 238, 192, 193), (225, 224, 193, 194), (238, 227, 197, 192), (226, 225, 194, 195), (227, 239, 196, 197), (240, 226, 195, 198), (239, 229, 201, 196), (228, 240, 198, 199), (229, 241, 200, 201), (230, 228, 199, 202), (241, 231, 204, 200), (243, 230, 202, 205), (231, 242, 203, 204), (245, 243, 205, 207), (242, 244, 206, 203), (232, 245, 207, 208), (244, 246, 209, 206), (233, 232, 208, 210), (246, 247, 211, 209), (249, 233, 210, 213), (247, 248, 212, 211), (251, 249, 213, 215), (248, 250, 214, 212), (252, 251, 215, 216), (250, 234, 217, 214), (253, 252, 216, 218), (234, 236, 221, 217), (235, 253, 218, 219), (236, 254, 220, 221), (255, 235, 219, 222), (254, 237, 223, 220), (237, 255, 222, 223), (12, 11, 238, 224), (13, 12, 224, 225), (11, 10, 227, 238), (14, 13, 225, 226), (10, 9, 239, 227), (15, 14, 226, 240), (9, 8, 229, 239), (16, 15, 240, 228), (8, 7, 241, 229), (17, 16, 228, 230), (7, 6, 231, 241), (18, 17, 230, 243), (6, 5, 242, 231), (19, 18, 243, 245), (5, 4, 244, 242), (20, 19, 245, 232), (4, 44, 246, 244), (58, 20, 232, 233), (44, 43, 247, 246), (59, 58, 233, 249), (43, 42, 248, 247), (60, 59, 249, 251), (42, 41, 250, 248), (61, 60, 251, 252), (41, 40, 234, 250), (62, 61, 252, 253), (40, 39, 236, 234), (63, 62, 253, 235), (39, 38, 254, 236), (64, 63, 235, 255), (38, 65, 237, 254), (65, 64, 255, 237), (128, 267, 256, 129), (159, 287, 267, 128), (129, 256, 257, 130), (130, 257, 258, 131), (131, 258, 259, 132), (132, 259, 268, 133), (133, 268, 269, 134), (134, 269, 260, 135), (135, 260, 270, 136), (136, 270, 271, 137), (137, 271, 261, 138), (138, 261, 262, 139), (139, 262, 263, 140), (140, 263, 272, 141), (141, 272, 273, 142), (142, 273, 274, 143), (143, 274, 275, 144), (144, 275, 264, 145), (145, 264, 276, 146), (146, 276, 277, 147), (147, 277, 278, 148), (148, 278, 279, 149), (149, 279, 280, 150), (150, 280, 281, 151), (151, 281, 265, 152), (152, 265, 282, 153), (153, 282, 266, 154), (154, 266, 283, 155), (155, 283, 284, 156), (156, 284, 285, 157), (157, 285, 286, 158), (158, 286, 287, 159), (0, 288, 309, 3), (28, 308, 288, 0), (3, 309, 310, 29), (29, 310, 311, 30), (30, 311, 312, 31), (31, 312, 289, 32), (32, 289, 290, 33), (33, 290, 313, 34), (34, 313, 291, 35), (35, 291, 292, 36), (36, 292, 314, 37), (37, 314, 315, 45), (45, 315, 316, 46), (46, 316, 293, 47), (47, 293, 294, 48), (48, 294, 295, 49), (49, 295, 296, 50), (50, 296, 317, 51), (51, 317, 297, 52), (52, 297, 298, 53), (53, 298, 299, 54), (54, 299, 300, 55), (55, 300, 301, 56), (56, 301, 302, 57), (57, 302, 318, 21), (21, 318, 303, 22), (22, 303, 319, 23), (23, 319, 304, 24), (24, 304, 305, 25), (25, 305, 306, 26), (26, 306, 307, 27), (27, 307, 308, 28), (168, 296, 325, 323), (275, 144, 322, 324), (144, 168, 323, 322), (69, 275, 324, 321), (296, 50, 320, 325)])
me_cylinder_001.polygons.foreach_set('use_smooth', [1, 0, 0, 1, 0, 0, 1, 1, 1, 1, 1, 1, 1, 1, 1, 1, 1, 1, 1, 1, 1, 1, 1, 1, 1, 1, 1, 1, 1, 1, 1, 1, 1, 1, 1, 1, 1, 1, 1, 1, 1, 1, 1, 1, 1, 1, 1, 1, 1, 1, 1, 1, 1, 1, 1, 1, 1, 1, 1, 1, 1, 1, 1, 1, 1, 1, 1, 1, 1, 1, 1, 1, 1, 1, 1, 1, 1, 1, 1, 1, 1, 1, 1, 1, 1, 1, 1, 1, 1, 1, 1, 1, 1, 1, 1, 1, 1, 1, 1, 1, 1, 1, 1, 1, 1, 1, 1, 1, 1, 1, 1, 1, 1, 1, 1, 1, 1, 1, 1, 1, 1, 1, 1, 1, 1, 1, 1, 1, 1, 1, 1, 1, 1, 1, 1, 1, 1, 1, 1, 1, 1, 1, 1, 1, 1, 1, 1, 1, 1, 1, 1, 1, 1, 1, 1, 1, 1, 1, 1, 1, 1, 1, 1, 1, 1, 1, 1, 1, 1, 1, 1, 1, 1, 1, 1, 1, 1, 1, 1, 1, 1, 1, 1, 1, 1, 1, 1, 1, 1, 1, 1, 1, 1, 1, 1, 1, 1, 1, 1, 1, 1, 1, 1, 1, 1, 1, 1, 1, 1, 1, 1, 1, 1, 1, 1, 1, 1, 1, 1, 1, 1, 1, 1, 1, 1, 1, 1, 1, 1, 1, 1, 1, 1, 1, 1, 1, 1, 1, 1, 1, 1, 1, 1, 1, 1, 1, 1, 1, 1, 1, 1, 1, 1, 1, 1, 1, 1, 1, 1, 1, 1, 1, 1, 1, 1])
me_cylinder_001.materials.append(mat_material_002)
me_cylinder_001.use_remesh_preserve_volume = False
me_cylinder_001.use_remesh_preserve_attributes = False
me_cylinder_001.use_mirror_vertex_groups = False
me_cylinder_001.update()

# ---- objects
ob_holder = bpy.data.objects.new('holder', me_cube)
ob_rod = bpy.data.objects.new('rod', me_cylinder)
ob_camera = bpy.data.objects.new('Camera', cam_camera)
ob_paper = bpy.data.objects.new('paper', me_cylinder_001)
ob_point_001 = bpy.data.objects.new('Point.001', light_point_001)
ob_point = bpy.data.objects.new('Point', light_point)
ob_lamp = bpy.data.objects.new('Lamp', light_lamp)

# ---- transforms, parenting, visibility, modifiers, constraints
ob_holder.location = (0.0, 0.0, 0.0)
ob_holder.scale = (3.652, 0.07443, 1.0)
ob_holder.lock_rotations_4d = False
ob_holder.empty_display_type = 'ARROWS'
ob_holder.lineart.crease_threshold = 0.0
_m = ob_holder.modifiers.new('Mirror', 'MIRROR')
_m.use_clip = True
_m = ob_holder.modifiers.new('Subsurf', 'SUBSURF')
_m.uv_smooth = 'PRESERVE_CORNERS'
_m.quality = 2
_m.levels = 2
_m.show_only_control_edges = False
ob_rod.parent = ob_holder
ob_rod.matrix_parent_inverse = Matrix(((0.2739, 0.0, 0.0, 0.0), (0.0, 13.44, 0.0, 0.0), (0.0, 0.0, 1.0, 0.0), (0.0, 0.0, 0.0, 1.0)))
ob_rod.location = (0.0, -2.571, 0.0)
ob_rod.rotation_euler = (-0.0, 1.571, 0.0)
ob_rod.scale = (0.3735, 0.3735, 2.504)
ob_rod.lineart.crease_threshold = 0.0
ob_camera.location = (9.245, -8.454, 9.389)
ob_camera.rotation_euler = (0.8713, 0.009484, 0.8969)
ob_camera.lock_rotations_4d = False
ob_camera.empty_display_type = 'ARROWS'
ob_camera.color = (0.0, 0.0, 0.0, 0.0)
ob_camera.display_type = 'WIRE'
ob_camera.lineart.crease_threshold = 0.0
ob_paper.parent = ob_holder
ob_paper.matrix_parent_inverse = Matrix(((0.2739, 0.0, 0.0, 0.0), (0.0, 13.44, 0.0, 0.0), (0.0, 0.0, 1.0, 0.0), (0.0, 0.0, 0.0, 1.0)))
ob_paper.location = (0.005133, -2.542, -0.1533)
ob_paper.rotation_euler = (-1.344e-07, 1.571, 0.0)
ob_paper.scale = (1.649, 1.649, 1.895)
ob_paper.lineart.crease_threshold = 0.0
ob_point_001.location = (4.303, -7.036, 2.128)
ob_point_001.lineart.crease_threshold = 0.0
ob_point.location = (-2.691, -7.056, 2.128)
ob_point.lineart.crease_threshold = 0.0
ob_lamp.location = (5.488, 1.213, 5.904)
ob_lamp.rotation_euler = (0.6503, 0.05522, 1.866)
ob_lamp.lock_rotations_4d = False
ob_lamp.empty_display_type = 'ARROWS'
ob_lamp.color = (0.0, 0.0, 0.0, 0.0)
ob_lamp.lineart.crease_threshold = 0.0

# ---- collection membership
col_collection_1.objects.link(ob_holder)
col_collection_1.objects.link(ob_rod)
col_collection_1.objects.link(ob_camera)
col_collection_2.objects.link(ob_paper)
col_collection_11.objects.link(ob_point_001)
col_collection_11.objects.link(ob_point)
col_collection_11.objects.link(ob_lamp)

# ---- scene / render settings (as saved in the file)
scene.camera = ob_camera
scene.frame_start = 1; scene.frame_end = 250; scene.frame_set(1)
scene.render.engine = 'BLENDER_EEVEE_NEXT'
scene.render.resolution_percentage = 50
scene.render.dither_intensity = 0.0
scene.cycles.use_denoising = False
scene.cycles.samples = 10
scene.cycles.sampling_pattern = 'TABULATED_SOBOL'
scene.cycles.light_sampling_threshold = 0.0
scene.cycles.use_adaptive_sampling = False
scene.cycles.use_light_tree = False
scene.cycles.blur_glossy = 0.0
scene.cycles.pixel_filter_type = 'GAUSSIAN'
scene.cycles.sample_clamp_indirect = 0.0
scene.view_settings.view_transform = 'Standard'
bpy.context.view_layer.update()
